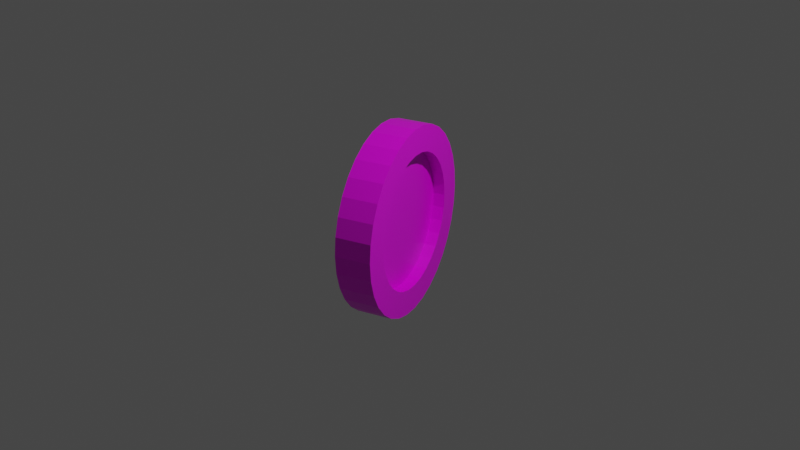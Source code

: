 # Source: Coin.blend  (saved by Blender 2.92.15; exported with 4.5.12 LTS)
import bpy
from mathutils import Matrix  # noqa: F401  (used for matrix-valued properties, if any)

bpy.ops.wm.read_factory_settings(use_empty=True)
scene = bpy.context.scene
scene.name = 'Scene'

# ---- collections
col_collection = bpy.data.collections.new('Collection'); scene.collection.children.link(col_collection)

# ---- images (referenced by path relative to the original .blend; pixels are not part of the script)
import os
ASSET_DIR = os.environ.get("B2B_ASSET_DIR", "")  # directory of the original .blend (textures are referenced by path, not embedded)
HERE = os.path.dirname(os.path.abspath(__file__))  # packed textures are extracted next to this script under _unpacked/

def load_image(name, relpath, width, height, colorspace="sRGB"):
    """Load a texture the original file referenced (path relative to the .blend, or extracted next to this script)."""
    p = next((c for c in (os.path.join(HERE, relpath), os.path.join(ASSET_DIR, relpath)) if relpath and os.path.exists(c)), "")
    if p:
        img = bpy.data.images.load(p, check_existing=True)
        img.name = name
    else:  # same state as the original file: an image datablock whose file is absent (Cycles renders it pink)
        img = bpy.data.images.new(name, width, height)
        img.source = "FILE"
        img.filepath = "//" + (relpath or name)
    img.colorspace_settings.name = colorspace
    return img
img_colorpallete_png = load_image('ColorPallete.png', 'ColorPallete.png', 1024, 1024, 'sRGB')

# ---- materials (node trees are filled in below, after node groups)
mat_standardmaterial = bpy.data.materials.new('StandardMaterial')
mat_standardmaterial.alpha_threshold = 0.0
mat_standardmaterial.use_transparent_shadow = False
mat_standardmaterial.line_color = (0.0, 0.0, 0.0, 1.0)

# ---- material node trees
mat_standardmaterial.use_nodes = True; mat_standardmaterial.node_tree.nodes.clear()
_N = mat_standardmaterial.node_tree.nodes; _L = mat_standardmaterial.node_tree.links
n0 = _N.new('ShaderNodeOutputMaterial'); n0.name = 'Material Output'; n0.location = (300, 300)
n1 = _N.new('ShaderNodeBsdfPrincipled'); n1.name = 'Principled BSDF'; n1.location = (10, 300)
n1.distribution = 'GGX'
n1.subsurface_method = 'BURLEY'
n1.inputs[2].default_value = 0.4
n1.inputs[3].default_value = 1.45
n1.inputs[27].default_value = (0.0, 0.0, 0.0, 1.0)
n1.inputs[28].default_value = 1.0
n2 = _N.new('ShaderNodeTexImage'); n2.name = 'Image Texture'; n2.location = (-296, 170)
n2.image = img_colorpallete_png
_L.new(n1.outputs[0], n0.inputs[0])
_L.new(n2.outputs[0], n1.inputs[0])
n0.is_active_output = True

# ---- world
world_world = bpy.data.worlds.new('World'); scene.world = world_world
world_world.use_nodes = True; world_world.node_tree.nodes.clear()
_N = world_world.node_tree.nodes; _L = world_world.node_tree.links
n0 = _N.new('ShaderNodeOutputWorld'); n0.name = 'World Output'; n0.location = (300, 300)
n1 = _N.new('ShaderNodeBackground'); n1.name = 'Background'; n1.location = (10, 300)
n1.inputs[0].default_value = (0.05088, 0.05088, 0.05088, 1.0)
_L.new(n1.outputs[0], n0.inputs[0])
n0.is_active_output = True
world_world.color = (0.05088, 0.05088, 0.05088)
world_world.use_sun_shadow = False
world_world.sun_shadow_jitter_overblur = 0.0

# ---- cameras
cam_camera = bpy.data.cameras.new('Camera')
cam_camera.clip_end = 100.0
cam_camera.ortho_scale = 7.314

# ---- lights
light_light = bpy.data.lights.new('Light', 'POINT')
light_light.transmission_factor = 0.0
light_light.energy = 1000.0
light_light.shadow_soft_size = 0.1
light_light.shadow_maximum_resolution = 0.006
light_light.use_absolute_resolution = True

# ---- meshes
me_circle = bpy.data.meshes.new('Circle')
me_circle.from_pydata([(-1.187e-07, 1.0, -1.187e-07), (-1.043e-07, 0.9808, 0.1951), (-8.941e-08, 0.9239, 0.3827), (-1.192e-07, 0.8315, 0.5556), (-5.96e-08, 0.7071, 0.7071), (-5.96e-08, 0.5556, 0.8315), (-5.96e-08, 0.3827, 0.9239), (-5.96e-08, 0.1951, 0.9808), (-5.96e-08, 7.55e-08, 1.0), (-5.96e-08, -0.1951, 0.9808), (-5.96e-08, -0.3827, 0.9239), (-5.96e-08, -0.5556, 0.8315), (-5.96e-08, -0.7071, 0.7071), (-1.192e-07, -0.8315, 0.5556), (-8.941e-08, -0.9239, 0.3827), (-1.043e-07, -0.9808, 0.1951), (-1.187e-07, -1.0, -4.446e-07), (-1.341e-07, -0.9808, -0.1951), (-1.49e-07, -0.9239, -0.3827), (-1.192e-07, -0.8315, -0.5556), (-1.788e-07, -0.7071, -0.7071), (-1.788e-07, -0.5556, -0.8315), (-1.788e-07, -0.3827, -0.9239), (-1.788e-07, -0.1951, -0.9808), (-1.192e-07, 9.656e-07, -1.0), (-1.788e-07, 0.1951, -0.9808), (-1.788e-07, 0.3827, -0.9239), (-1.788e-07, 0.5556, -0.8315), (-1.788e-07, 0.7071, -0.7071), (-1.192e-07, 0.8315, -0.5556), (-1.49e-07, 0.9239, -0.3827), (-1.341e-07, 0.9808, -0.1951), (0.1819, 0.7226, -2.246e-07), (0.1819, 0.7088, 0.141), (0.1819, 0.6676, 0.2765), (0.1819, 0.6009, 0.4015), (0.1819, 0.511, 0.511), (0.1819, 0.4015, 0.6009), (0.1819, 0.2765, 0.6676), (0.1819, 0.141, 0.7088), (0.1819, 3.293e-08, 0.7226), (0.1819, -0.141, 0.7088), (0.1819, -0.2765, 0.6676), (0.1819, -0.4015, 0.6009), (0.1819, -0.511, 0.511), (0.1819, -0.6009, 0.4015), (0.1819, -0.6676, 0.2765), (0.1819, -0.7088, 0.141), (0.1819, -0.7226, -3.605e-07), (0.1819, -0.7088, -0.141), (0.1819, -0.6676, -0.2765), (0.1819, -0.6009, -0.4015), (0.1819, -0.511, -0.511), (0.1819, -0.4015, -0.6009), (0.1819, -0.2765, -0.6676), (0.1819, -0.141, -0.7088), (0.1819, 7.102e-07, -0.7226), (0.1819, 0.141, -0.7088), (0.1819, 0.2765, -0.6676), (0.1819, 0.4015, -0.6009), (0.1819, 0.511, -0.511), (0.1819, 0.6009, -0.4015), (0.1819, 0.6676, -0.2765), (0.1819, 0.7088, -0.141), (0.1819, 0.9808, 0.1951), (0.1819, 1.0, -1.187e-07), (0.1819, 0.9239, 0.3827), (0.1819, 0.8315, 0.5556), (0.1819, 0.7071, 0.7071), (0.1819, 0.5556, 0.8315), (0.1819, 0.3827, 0.9239), (0.1819, 0.1951, 0.9808), (0.1819, 7.55e-08, 1.0), (0.1819, -0.1951, 0.9808), (0.1819, -0.3827, 0.9239), (0.1819, -0.5556, 0.8315), (0.1819, -0.7071, 0.7071), (0.1819, -0.8315, 0.5556), (0.1819, -0.9239, 0.3827), (0.1819, -0.9808, 0.1951), (0.1819, -1.0, -4.446e-07), (0.1819, -0.9808, -0.1951), (0.1819, -0.9239, -0.3827), (0.1819, -0.8315, -0.5556), (0.1819, -0.7071, -0.7071), (0.1819, -0.5556, -0.8315), (0.1819, -0.3827, -0.9239), (0.1819, -0.1951, -0.9808), (0.1819, 9.656e-07, -1.0), (0.1819, 0.1951, -0.9808), (0.1819, 0.3827, -0.9239), (0.1819, 0.5556, -0.8315), (0.1819, 0.7071, -0.7071), (0.1819, 0.8315, -0.5556), (0.1819, 0.9239, -0.3827), (0.1819, 0.9808, -0.1951), (0.05301, 0.7226, -2.171e-07), (0.05301, 0.7088, 0.141), (0.05301, 0.6676, 0.2765), (0.05301, 0.6009, 0.4015), (0.05301, 0.511, 0.511), (0.05301, 0.4015, 0.6009), (0.05301, 0.2765, 0.6676), (0.05301, 0.141, 0.7088), (0.05301, 3.323e-08, 0.7226), (0.05301, -0.141, 0.7088), (0.05301, -0.2765, 0.6676), (0.05301, -0.4015, 0.6009), (0.05301, -0.511, 0.511), (0.05301, -0.6009, 0.4015), (0.05301, -0.6676, 0.2765), (0.05301, -0.7088, 0.141), (0.05301, -0.7226, -3.53e-07), (0.05301, -0.7088, -0.141), (0.05301, -0.6676, -0.2765), (0.05301, -0.6009, -0.4015), (0.05301, -0.511, -0.511), (0.05301, -0.4015, -0.6009), (0.05301, -0.2765, -0.6676), (0.05301, -0.141, -0.7088), (0.05301, 7.105e-07, -0.7226), (0.05301, 0.141, -0.7088), (0.05301, 0.2765, -0.6676), (0.05301, 0.4015, -0.6009), (0.05301, 0.511, -0.511), (0.05301, 0.6009, -0.4015), (0.05301, 0.6676, -0.2765), (0.05301, 0.7088, -0.141), (-0.1918, 0.8327, -1.826e-07), (-0.1918, 0.8167, 0.1624), (-0.1918, 0.7693, 0.3187), (-0.1918, 0.6924, 0.4626), (-0.1918, 0.5888, 0.5888), (-0.1918, 0.4626, 0.6924), (-0.1918, 0.3187, 0.7693), (-0.1918, 0.1624, 0.8167), (-0.1918, 4.982e-08, 0.8327), (-0.1918, -0.1624, 0.8167), (-0.1918, -0.3187, 0.7693), (-0.1918, -0.4626, 0.6924), (-0.1918, -0.5888, 0.5888), (-0.1918, -0.6924, 0.4626), (-0.1918, -0.7693, 0.3187), (-0.1918, -0.8167, 0.1624), (-0.1918, -0.8327, -3.939e-07), (-0.1918, -0.8167, -0.1624), (-0.1918, -0.7693, -0.3187), (-0.1918, -0.6924, -0.4626), (-0.1918, -0.5888, -0.5888), (-0.1918, -0.4626, -0.6924), (-0.1918, -0.3187, -0.7693), (-0.1918, -0.1624, -0.8167), (-0.1918, 8.115e-07, -0.8327), (-0.1918, 0.1624, -0.8167), (-0.1918, 0.3187, -0.7693), (-0.1918, 0.4626, -0.6924), (-0.1918, 0.5888, -0.5888), (-0.1918, 0.6924, -0.4626), (-0.1918, 0.7693, -0.3187), (-0.1918, 0.8167, -0.1624), (-0.1918, 0.9808, 0.1951), (-0.1918, 1.0, -1.187e-07), (-0.1918, 0.9239, 0.3827), (-0.1918, 0.8315, 0.5556), (-0.1918, 0.7071, 0.7071), (-0.1918, 0.5556, 0.8315), (-0.1918, 0.3827, 0.9239), (-0.1918, 0.1951, 0.9808), (-0.1918, 7.55e-08, 1.0), (-0.1918, -0.1951, 0.9808), (-0.1918, -0.3827, 0.9239), (-0.1918, -0.5556, 0.8315), (-0.1918, -0.7071, 0.7071), (-0.1918, -0.8315, 0.5556), (-0.1918, -0.9239, 0.3827), (-0.1918, -0.9808, 0.1951), (-0.1918, -1.0, -4.446e-07), (-0.1918, -0.9808, -0.1951), (-0.1918, -0.9239, -0.3827), (-0.1918, -0.8315, -0.5556), (-0.1918, -0.7071, -0.7071), (-0.1918, -0.5556, -0.8315), (-0.1918, -0.3827, -0.9239), (-0.1918, -0.1951, -0.9808), (-0.1918, 9.656e-07, -1.0), (-0.1918, 0.1951, -0.9808), (-0.1918, 0.3827, -0.9239), (-0.1918, 0.5556, -0.8315), (-0.1918, 0.7071, -0.7071), (-0.1918, 0.8315, -0.5556), (-0.1918, 0.9239, -0.3827), (-0.1918, 0.9808, -0.1951), (-0.03898, 0.8167, 0.1624), (-0.03898, 0.8327, -1.912e-07), (-0.03898, 0.7693, 0.3187), (-0.03898, 0.6924, 0.4626), (-0.03898, 0.5888, 0.5888), (-0.03898, 0.4626, 0.6924), (-0.03898, 0.3187, 0.7693), (-0.03898, 0.1624, 0.8167), (-0.03898, 5.021e-08, 0.8327), (-0.03898, -0.1624, 0.8167), (-0.03898, -0.3187, 0.7693), (-0.03898, -0.4626, 0.6924), (-0.03898, -0.5888, 0.5888), (-0.03898, -0.6924, 0.4626), (-0.03898, -0.7693, 0.3187), (-0.03898, -0.8167, 0.1624), (-0.03898, -0.8327, -4.024e-07), (-0.03898, -0.8167, -0.1624), (-0.03898, -0.7693, -0.3187), (-0.03898, -0.6924, -0.4626), (-0.03898, -0.5888, -0.5888), (-0.03898, -0.4626, -0.6924), (-0.03898, -0.3187, -0.7693), (-0.03898, -0.1624, -0.8167), (-0.03898, 8.119e-07, -0.8327), (-0.03898, 0.1624, -0.8167), (-0.03898, 0.3187, -0.7693), (-0.03898, 0.4626, -0.6924), (-0.03898, 0.5888, -0.5888), (-0.03898, 0.6924, -0.4626), (-0.03898, 0.7693, -0.3187), (-0.03898, 0.8167, -0.1624)], [], [(0, 65, 95, 31), (19, 83, 82, 18), (6, 70, 69, 5), (20, 84, 83, 19), (7, 71, 70, 6), (21, 85, 84, 20), (8, 72, 71, 7), (22, 86, 85, 21), (9, 73, 72, 8), (23, 87, 86, 22), (10, 74, 73, 9), (24, 88, 87, 23), (11, 75, 74, 10), (25, 89, 88, 24), (12, 76, 75, 11), (26, 90, 89, 25), (13, 77, 76, 12), (27, 91, 90, 26), (14, 78, 77, 13), (1, 64, 65, 0), (28, 92, 91, 27), (15, 79, 78, 14), (2, 66, 64, 1), (29, 93, 92, 28), (16, 80, 79, 15), (3, 67, 66, 2), (30, 94, 93, 29), (17, 81, 80, 16), (4, 68, 67, 3), (31, 95, 94, 30), (18, 82, 81, 17), (5, 69, 68, 4), (49, 113, 112, 48), (32, 65, 64, 33), (33, 64, 66, 34), (34, 66, 67, 35), (35, 67, 68, 36), (36, 68, 69, 37), (37, 69, 70, 38), (38, 70, 71, 39), (39, 71, 72, 40), (40, 72, 73, 41), (41, 73, 74, 42), (42, 74, 75, 43), (43, 75, 76, 44), (44, 76, 77, 45), (45, 77, 78, 46), (46, 78, 79, 47), (47, 79, 80, 48), (48, 80, 81, 49), (49, 81, 82, 50), (50, 82, 83, 51), (51, 83, 84, 52), (52, 84, 85, 53), (53, 85, 86, 54), (54, 86, 87, 55), (55, 87, 88, 56), (56, 88, 89, 57), (57, 89, 90, 58), (58, 90, 91, 59), (59, 91, 92, 60), (60, 92, 93, 61), (61, 93, 94, 62), (62, 94, 95, 63), (63, 95, 65, 32), (97, 98, 99, 100, 101, 102, 103, 104, 105, 106, 107, 108, 109, 110, 111, 112, 113, 114, 115, 116, 117, 118, 119, 120, 121, 122, 123, 124, 125, 126, 127, 96), (36, 100, 99, 35), (63, 127, 126, 62), (50, 114, 113, 49), (37, 101, 100, 36), (32, 96, 127, 63), (51, 115, 114, 50), (38, 102, 101, 37), (52, 116, 115, 51), (39, 103, 102, 38), (53, 117, 116, 52), (40, 104, 103, 39), (54, 118, 117, 53), (41, 105, 104, 40), (55, 119, 118, 54), (42, 106, 105, 41), (56, 120, 119, 55), (43, 107, 106, 42), (57, 121, 120, 56), (44, 108, 107, 43), (58, 122, 121, 57), (45, 109, 108, 44), (59, 123, 122, 58), (46, 110, 109, 45), (33, 97, 96, 32), (60, 124, 123, 59), (47, 111, 110, 46), (34, 98, 97, 33), (61, 125, 124, 60), (48, 112, 111, 47), (35, 99, 98, 34), (62, 126, 125, 61), (5, 165, 166, 6), (19, 179, 180, 20), (6, 166, 167, 7), (20, 180, 181, 21), (7, 167, 168, 8), (21, 181, 182, 22), (8, 168, 169, 9), (22, 182, 183, 23), (9, 169, 170, 10), (23, 183, 184, 24), (10, 170, 171, 11), (24, 184, 185, 25), (11, 171, 172, 12), (25, 185, 186, 26), (12, 172, 173, 13), (26, 186, 187, 27), (13, 173, 174, 14), (0, 161, 160, 1), (27, 187, 188, 28), (14, 174, 175, 15), (1, 160, 162, 2), (28, 188, 189, 29), (15, 175, 176, 16), (2, 162, 163, 3), (29, 189, 190, 30), (16, 176, 177, 17), (3, 163, 164, 4), (30, 190, 191, 31), (17, 177, 178, 18), (4, 164, 165, 5), (31, 191, 161, 0), (18, 178, 179, 19), (153, 217, 218, 154), (129, 160, 161, 128), (130, 162, 160, 129), (131, 163, 162, 130), (132, 164, 163, 131), (133, 165, 164, 132), (134, 166, 165, 133), (135, 167, 166, 134), (136, 168, 167, 135), (137, 169, 168, 136), (138, 170, 169, 137), (139, 171, 170, 138), (140, 172, 171, 139), (141, 173, 172, 140), (142, 174, 173, 141), (143, 175, 174, 142), (144, 176, 175, 143), (145, 177, 176, 144), (146, 178, 177, 145), (147, 179, 178, 146), (148, 180, 179, 147), (149, 181, 180, 148), (150, 182, 181, 149), (151, 183, 182, 150), (152, 184, 183, 151), (153, 185, 184, 152), (154, 186, 185, 153), (155, 187, 186, 154), (156, 188, 187, 155), (157, 189, 188, 156), (158, 190, 189, 157), (159, 191, 190, 158), (128, 161, 191, 159), (192, 193, 223, 222, 221, 220, 219, 218, 217, 216, 215, 214, 213, 212, 211, 210, 209, 208, 207, 206, 205, 204, 203, 202, 201, 200, 199, 198, 197, 196, 195, 194), (140, 204, 205, 141), (154, 218, 219, 155), (141, 205, 206, 142), (128, 193, 192, 129), (155, 219, 220, 156), (142, 206, 207, 143), (129, 192, 194, 130), (156, 220, 221, 157), (143, 207, 208, 144), (130, 194, 195, 131), (157, 221, 222, 158), (144, 208, 209, 145), (131, 195, 196, 132), (158, 222, 223, 159), (145, 209, 210, 146), (132, 196, 197, 133), (159, 223, 193, 128), (146, 210, 211, 147), (133, 197, 198, 134), (147, 211, 212, 148), (134, 198, 199, 135), (148, 212, 213, 149), (135, 199, 200, 136), (149, 213, 214, 150), (136, 200, 201, 137), (150, 214, 215, 151), (137, 201, 202, 138), (151, 215, 216, 152), (138, 202, 203, 139), (152, 216, 217, 153), (139, 203, 204, 140)])
_uv = me_circle.uv_layers.new(name='UVMap')
_uv.uv.foreach_set('vector', [0.6914, 0.6836, 0.6914, 0.6836, 0.6914, 0.6836, 0.6914, 0.6836, 0.6914, 0.6836, 0.6914, 0.6836, 0.6914, 0.6836, 0.6914, 0.6836, 0.6914, 0.6836, 0.6914, 0.6836, 0.6914, 0.6836, 0.6914, 0.6836, 0.6914, 0.6836, 0.6914, 0.6836, 0.6914, 0.6836, 0.6914, 0.6836, 0.6914, 0.6836, 0.6914, 0.6836, 0.6914, 0.6836, 0.6914, 0.6836, 0.6914, 0.6836, 0.6914, 0.6836, 0.6914, 0.6836, 0.6914, 0.6836, 0.6914, 0.6836, 0.6914, 0.6836, 0.6914, 0.6836, 0.6914, 0.6836, 0.6914, 0.6836, 0.6914, 0.6836, 0.6914, 0.6836, 0.6914, 0.6836, 0.6914, 0.6836, 0.6914, 0.6836, 0.6914, 0.6836, 0.6914, 0.6836, 0.6914, 0.6836, 0.6914, 0.6836, 0.6914, 0.6836, 0.6914, 0.6836, 0.6914, 0.6836, 0.6914, 0.6836, 0.6914, 0.6836, 0.6914, 0.6836, 0.6914, 0.6836, 0.6914, 0.6836, 0.6914, 0.6836, 0.6914, 0.6836, 0.6914, 0.6836, 0.6914, 0.6836, 0.6914, 0.6836, 0.6914, 0.6836, 0.6914, 0.6836, 0.6914, 0.6836, 0.6914, 0.6836, 0.6914, 0.6836, 0.6914, 0.6836, 0.6914, 0.6836, 0.6914, 0.6836, 0.6914, 0.6836, 0.6914, 0.6836, 0.6914, 0.6836, 0.6914, 0.6836, 0.6914, 0.6836, 0.6914, 0.6836, 0.6914, 0.6836, 0.6914, 0.6836, 0.6914, 0.6836, 0.6914, 0.6836, 0.6914, 0.6836, 0.6914, 0.6836, 0.6914, 0.6836, 0.6914, 0.6836, 0.6914, 0.6836, 0.6914, 0.6836, 0.6914, 0.6836, 0.6914, 0.6836, 0.6914, 0.6836, 0.6914, 0.6836, 0.6914, 0.6836, 0.6914, 0.6836, 0.6914, 0.6836, 0.6914, 0.6836, 0.6914, 0.6836, 0.6914, 0.6836, 0.6914, 0.6836, 0.6914, 0.6836, 0.6914, 0.6836, 0.6914, 0.6836, 0.6914, 0.6836, 0.6914, 0.6836, 0.6914, 0.6836, 0.6914, 0.6836, 0.6914, 0.6836, 0.6914, 0.6836, 0.6914, 0.6836, 0.6914, 0.6836, 0.6914, 0.6836, 0.6914, 0.6836, 0.6914, 0.6836, 0.6914, 0.6836, 0.6914, 0.6836, 0.6914, 0.6836, 0.6914, 0.6836, 0.6914, 0.6836, 0.6914, 0.6836, 0.6914, 0.6836, 0.6914, 0.6836, 0.6914, 0.6836, 0.6914, 0.6836, 0.6914, 0.6836, 0.6914, 0.6836, 0.6914, 0.6836, 0.6914, 0.6836, 0.6914, 0.6836, 0.6914, 0.6836, 0.6914, 0.6836, 0.6914, 0.6836, 0.6914, 0.6836, 0.6914, 0.6836, 0.6914, 0.6836, 0.6914, 0.6836, 0.6914, 0.6836, 0.6914, 0.6836, 0.6914, 0.6836, 0.6914, 0.6836, 0.6914, 0.6836, 0.6914, 0.6836, 0.6914, 0.6836, 0.6914, 0.6836, 0.6914, 0.6836, 0.6914, 0.6836, 0.6914, 0.6836, 0.6914, 0.6836, 0.6914, 0.6836, 0.6914, 0.6836, 0.6914, 0.6836, 0.6914, 0.6836, 0.6914, 0.6836, 0.6914, 0.6836, 0.6914, 0.6836, 0.6914, 0.6836, 0.6914, 0.6836, 0.6914, 0.6836, 0.6914, 0.6836, 0.6914, 0.6836, 0.6914, 0.6836, 0.6914, 0.6836, 0.6914, 0.6836, 0.6914, 0.6836, 0.6914, 0.6836, 0.6914, 0.6836, 0.6914, 0.6836, 0.6914, 0.6836, 0.6914, 0.6836, 0.6914, 0.6836, 0.6914, 0.6836, 0.6914, 0.6836, 0.6914, 0.6836, 0.6914, 0.6836, 0.6914, 0.6836, 0.6914, 0.6836, 0.6914, 0.6836, 0.6914, 0.6836, 0.6914, 0.6836, 0.6914, 0.6836, 0.6914, 0.6836, 0.6914, 0.6836, 0.6914, 0.6836, 0.6914, 0.6836, 0.6914, 0.6836, 0.6914, 0.6836, 0.6914, 0.6836, 0.6914, 0.6836, 0.6914, 0.6836, 0.6914, 0.6836, 0.6914, 0.6836, 0.6914, 0.6836, 0.6914, 0.6836, 0.6914, 0.6836, 0.6914, 0.6836, 0.6914, 0.6836, 0.6914, 0.6836, 0.6914, 0.6836, 0.6914, 0.6836, 0.6914, 0.6836, 0.6914, 0.6836, 0.6914, 0.6836, 0.6914, 0.6836, 0.6914, 0.6836, 0.6914, 0.6836, 0.6914, 0.6836, 0.6914, 0.6836, 0.6914, 0.6836, 0.6914, 0.6836, 0.6914, 0.6836, 0.6914, 0.6836, 0.6914, 0.6836, 0.6914, 0.6836, 0.6914, 0.6836, 0.6914, 0.6836, 0.6914, 0.6836, 0.6914, 0.6836, 0.6914, 0.6836, 0.6914, 0.6836, 0.6914, 0.6836, 0.6914, 0.6836, 0.6914, 0.6836, 0.6914, 0.6836, 0.6914, 0.6836, 0.6914, 0.6836, 0.6914, 0.6836, 0.6914, 0.6836, 0.6914, 0.6836, 0.6914, 0.6836, 0.6914, 0.6836, 0.6914, 0.6836, 0.6914, 0.6836, 0.6914, 0.6836, 0.6914, 0.6836, 0.6914, 0.6836, 0.6914, 0.6836, 0.6914, 0.6836, 0.6914, 0.6836, 0.6914, 0.6836, 0.6914, 0.6836, 0.6914, 0.6836, 0.6914, 0.6836, 0.6914, 0.6836, 0.6914, 0.6836, 0.6914, 0.6836, 0.6914, 0.6836, 0.6914, 0.6836, 0.6914, 0.6836, 0.6914, 0.6836, 0.6914, 0.6836, 0.6914, 0.6836, 0.6914, 0.6836, 0.6914, 0.6836, 0.6914, 0.6836, 0.6914, 0.6836, 0.6914, 0.6836, 0.6914, 0.6836, 0.6914, 0.6836, 0.6914, 0.6836, 0.6914, 0.6836, 0.6914, 0.6836, 0.6914, 0.6836, 0.6914, 0.6836, 0.6914, 0.6836, 0.6914, 0.6836, 0.6914, 0.6836, 0.6914, 0.6836, 0.6914, 0.6836, 0.6914, 0.6836, 0.6914, 0.6836, 0.6914, 0.6836, 0.6914, 0.6836, 0.6914, 0.6836, 0.6914, 0.6836, 0.6914, 0.6836, 0.6914, 0.6836, 0.6914, 0.6836, 0.6914, 0.6836, 0.6914, 0.6836, 0.6914, 0.6836, 0.6914, 0.6836, 0.6914, 0.6836, 0.6914, 0.6836, 0.6914, 0.6836, 0.6914, 0.6836, 0.6914, 0.6836, 0.6914, 0.6836, 0.6914, 0.6836, 0.6914, 0.6836, 0.6914, 0.6836, 0.6914, 0.6836, 0.6914, 0.6836, 0.6914, 0.6836, 0.6914, 0.6836, 0.6914, 0.6836, 0.6914, 0.6836, 0.6914, 0.6836, 0.6914, 0.6836, 0.6914, 0.6836, 0.6914, 0.6836, 0.6914, 0.6836, 0.6914, 0.6836, 0.6914, 0.6836, 0.6914, 0.6836, 0.6914, 0.6836, 0.6914, 0.6836, 0.6914, 0.6836, 0.6914, 0.6836, 0.6914, 0.6836, 0.6914, 0.6836, 0.6914, 0.6836, 0.6914, 0.6836, 0.6914, 0.6836, 0.6914, 0.6836, 0.6914, 0.6836, 0.6914, 0.6836, 0.6914, 0.6836, 0.6914, 0.6836, 0.6914, 0.6836, 0.6914, 0.6836, 0.6914, 0.6836, 0.6914, 0.6836, 0.6914, 0.6836, 0.6914, 0.6836, 0.6914, 0.6836, 0.6914, 0.6836, 0.6914, 0.6836, 0.6914, 0.6836, 0.6914, 0.6836, 0.6914, 0.6836, 0.6914, 0.6836, 0.6914, 0.6836, 0.6914, 0.6836, 0.6914, 0.6836, 0.6914, 0.6836, 0.6914, 0.6836, 0.6914, 0.6836, 0.6914, 0.6836, 0.6914, 0.6836, 0.6914, 0.6836, 0.6914, 0.6836, 0.6914, 0.6836, 0.6914, 0.6836, 0.6914, 0.6836, 0.6914, 0.6836, 0.6914, 0.6836, 0.6914, 0.6836, 0.6914, 0.6836, 0.6914, 0.6836, 0.6914, 0.6836, 0.6914, 0.6836, 0.6914, 0.6836, 0.6914, 0.6836, 0.6914, 0.6836, 0.6914, 0.6836, 0.6914, 0.6836, 0.6914, 0.6836, 0.6914, 0.6836, 0.6914, 0.6836, 0.6914, 0.6836, 0.6914, 0.6836, 0.6914, 0.6836, 0.6914, 0.6836, 0.6914, 0.6836, 0.6914, 0.6836, 0.6914, 0.6836, 0.6914, 0.6836, 0.6914, 0.6836, 0.6914, 0.6836, 0.6914, 0.6836, 0.6914, 0.6836, 0.6914, 0.6836, 0.6914, 0.6836, 0.6914, 0.6836, 0.6914, 0.6836, 0.6914, 0.6836, 0.6914, 0.6836, 0.6914, 0.6836, 0.6914, 0.6836, 0.6914, 0.6836, 0.6914, 0.6836, 0.6914, 0.6836, 0.6914, 0.6836, 0.6914, 0.6836, 0.6914, 0.6836, 0.6914, 0.6836, 0.6914, 0.6836, 0.6914, 0.6836, 0.6914, 0.6836, 0.6914, 0.6836, 0.6914, 0.6836, 0.6914, 0.6836, 0.6914, 0.6836, 0.6914, 0.6836, 0.6914, 0.6836, 0.6914, 0.6836, 0.6914, 0.6836, 0.6914, 0.6836, 0.6914, 0.6836, 0.6914, 0.6836, 0.6914, 0.6836, 0.6914, 0.6836, 0.6914, 0.6836, 0.6914, 0.6836, 0.6914, 0.6836, 0.6914, 0.6836, 0.6914, 0.6836, 0.6914, 0.6836, 0.6914, 0.6836, 0.6914, 0.6836, 0.6914, 0.6836, 0.6914, 0.6836, 0.6914, 0.6836, 0.6914, 0.6836, 0.6914, 0.6836, 0.6914, 0.6836, 0.6914, 0.6836, 0.6914, 0.6836, 0.6914, 0.6836, 0.6914, 0.6836, 0.6914, 0.6836, 0.6914, 0.6836, 0.6914, 0.6836, 0.6914, 0.6836, 0.6914, 0.6836, 0.6914, 0.6836, 0.6914, 0.6836, 0.6914, 0.6836, 0.6914, 0.6836, 0.6914, 0.6836, 0.6914, 0.6836, 0.6914, 0.6836, 0.6914, 0.6836, 0.6914, 0.6836, 0.6914, 0.6836, 0.6914, 0.6836, 0.6914, 0.6836, 0.6914, 0.6836, 0.6914, 0.6836, 0.6914, 0.6836, 0.6914, 0.6836, 0.6914, 0.6836, 0.6914, 0.6836, 0.6914, 0.6836, 0.6914, 0.6836, 0.6914, 0.6836, 0.6914, 0.6836, 0.6914, 0.6836, 0.6914, 0.6836, 0.6914, 0.6836, 0.6914, 0.6836, 0.6914, 0.6836, 0.6914, 0.6836, 0.6914, 0.6836, 0.6914, 0.6836, 0.6914, 0.6836, 0.6914, 0.6836, 0.6914, 0.6836, 0.6914, 0.6836, 0.6914, 0.6836, 0.6914, 0.6836, 0.6914, 0.6836, 0.6914, 0.6836, 0.6914, 0.6836, 0.6914, 0.6836, 0.6914, 0.6836, 0.6914, 0.6836, 0.6914, 0.6836, 0.6914, 0.6836, 0.6914, 0.6836, 0.6914, 0.6836, 0.6914, 0.6836, 0.6914, 0.6836, 0.6914, 0.6836, 0.6914, 0.6836, 0.6914, 0.6836, 0.6914, 0.6836, 0.6914, 0.6836, 0.6914, 0.6836, 0.6914, 0.6836, 0.6914, 0.6836, 0.6914, 0.6836, 0.6914, 0.6836, 0.6914, 0.6836, 0.6914, 0.6836, 0.6914, 0.6836, 0.6914, 0.6836, 0.6914, 0.6836, 0.6914, 0.6836, 0.6914, 0.6836, 0.6914, 0.6836, 0.6914, 0.6836, 0.6914, 0.6836, 0.6914, 0.6836, 0.6914, 0.6836, 0.6914, 0.6836, 0.6914, 0.6836, 0.6914, 0.6836, 0.6914, 0.6836, 0.6914, 0.6836, 0.6914, 0.6836, 0.6914, 0.6836, 0.6914, 0.6836, 0.6914, 0.6836, 0.6914, 0.6836, 0.6914, 0.6836, 0.6914, 0.6836, 0.6914, 0.6836, 0.6914, 0.6836, 0.6914, 0.6836, 0.6914, 0.6836, 0.6914, 0.6836, 0.6914, 0.6836, 0.6914, 0.6836, 0.6914, 0.6836, 0.6914, 0.6836, 0.6914, 0.6836, 0.6914, 0.6836, 0.6914, 0.6836, 0.6914, 0.6836, 0.6914, 0.6836, 0.6914, 0.6836, 0.6914, 0.6836, 0.6914, 0.6836, 0.6914, 0.6836, 0.6914, 0.6836, 0.6914, 0.6836, 0.6914, 0.6836, 0.6914, 0.6836, 0.6914, 0.6836, 0.6914, 0.6836, 0.6914, 0.6836, 0.6914, 0.6836, 0.6914, 0.6836, 0.6914, 0.6836, 0.6914, 0.6836, 0.6914, 0.6836, 0.6914, 0.6836, 0.6914, 0.6836, 0.6914, 0.6836, 0.6914, 0.6836, 0.6914, 0.6836, 0.6914, 0.6836, 0.6914, 0.6836, 0.6914, 0.6836, 0.6914, 0.6836, 0.6914, 0.6836, 0.6914, 0.6836, 0.6914, 0.6836, 0.6914, 0.6836, 0.6914, 0.6836, 0.6914, 0.6836, 0.6914, 0.6836, 0.6914, 0.6836, 0.6914, 0.6836, 0.6914, 0.6836, 0.6914, 0.6836, 0.6914, 0.6836, 0.6914, 0.6836, 0.6914, 0.6836, 0.6914, 0.6836, 0.6914, 0.6836, 0.6914, 0.6836, 0.6914, 0.6836, 0.6914, 0.6836, 0.6914, 0.6836, 0.6914, 0.6836, 0.6914, 0.6836, 0.6914, 0.6836, 0.6914, 0.6836, 0.6914, 0.6836, 0.6914, 0.6836, 0.6914, 0.6836, 0.6914, 0.6836, 0.6914, 0.6836, 0.6914, 0.6836, 0.6914, 0.6836, 0.6914, 0.6836, 0.6914, 0.6836, 0.6914, 0.6836, 0.6914, 0.6836, 0.6914, 0.6836, 0.6914, 0.6836, 0.6914, 0.6836, 0.6914, 0.6836, 0.6914, 0.6836, 0.6914, 0.6836, 0.6914, 0.6836, 0.6914, 0.6836, 0.6914, 0.6836, 0.6914, 0.6836, 0.6914, 0.6836, 0.6914, 0.6836, 0.6914, 0.6836, 0.6914, 0.6836, 0.6914, 0.6836, 0.6914, 0.6836, 0.6914, 0.6836, 0.6914, 0.6836, 0.6914, 0.6836, 0.6914, 0.6836, 0.6914, 0.6836, 0.6914, 0.6836, 0.6914, 0.6836, 0.6914, 0.6836, 0.6914, 0.6836, 0.6914, 0.6836, 0.6914, 0.6836, 0.6914, 0.6836, 0.6914, 0.6836, 0.6914, 0.6836, 0.6914, 0.6836, 0.6914, 0.6836, 0.6914, 0.6836, 0.6914, 0.6836, 0.6914, 0.6836, 0.6914, 0.6836, 0.6914, 0.6836, 0.6914, 0.6836, 0.6914, 0.6836, 0.6914, 0.6836, 0.6914, 0.6836, 0.6914, 0.6836, 0.6914, 0.6836, 0.6914, 0.6836, 0.6914, 0.6836, 0.6914, 0.6836, 0.6914, 0.6836, 0.6914, 0.6836, 0.6914, 0.6836, 0.6914, 0.6836, 0.6914, 0.6836, 0.6914, 0.6836, 0.6914, 0.6836, 0.6914, 0.6836, 0.6914, 0.6836, 0.6914, 0.6836, 0.6914, 0.6836, 0.6914, 0.6836, 0.6914, 0.6836, 0.6914, 0.6836, 0.6914, 0.6836, 0.6914, 0.6836, 0.6914, 0.6836, 0.6914, 0.6836, 0.6914, 0.6836, 0.6914, 0.6836, 0.6914, 0.6836, 0.6914, 0.6836, 0.6914, 0.6836, 0.6914, 0.6836, 0.6914, 0.6836, 0.6914, 0.6836, 0.6914, 0.6836, 0.6914, 0.6836, 0.6914, 0.6836, 0.6914, 0.6836, 0.6914, 0.6836, 0.6914, 0.6836, 0.6914, 0.6836, 0.6914, 0.6836, 0.6914, 0.6836, 0.6914, 0.6836, 0.6914, 0.6836, 0.6914, 0.6836, 0.6914, 0.6836, 0.6914, 0.6836, 0.6914, 0.6836, 0.6914, 0.6836, 0.6914, 0.6836, 0.6914, 0.6836, 0.6914, 0.6836, 0.6914, 0.6836, 0.6914, 0.6836, 0.6914, 0.6836, 0.6914, 0.6836, 0.6914, 0.6836, 0.6914, 0.6836, 0.6914, 0.6836, 0.6914, 0.6836, 0.6914, 0.6836, 0.6914, 0.6836, 0.6914, 0.6836, 0.6914, 0.6836, 0.6914, 0.6836, 0.6914, 0.6836, 0.6914, 0.6836, 0.6914, 0.6836, 0.6914, 0.6836, 0.6914, 0.6836, 0.6914, 0.6836, 0.6914, 0.6836, 0.6914, 0.6836, 0.6914, 0.6836, 0.6914, 0.6836, 0.6914, 0.6836, 0.6914, 0.6836, 0.6914, 0.6836, 0.6914, 0.6836, 0.6914, 0.6836, 0.6914, 0.6836, 0.6914, 0.6836, 0.6914, 0.6836, 0.6914, 0.6836, 0.6914, 0.6836, 0.6914, 0.6836, 0.6914, 0.6836, 0.6914, 0.6836, 0.6914, 0.6836, 0.6914, 0.6836, 0.6914, 0.6836, 0.6914, 0.6836, 0.6914, 0.6836, 0.6914, 0.6836, 0.6914, 0.6836, 0.6914, 0.6836, 0.6914, 0.6836, 0.6914, 0.6836, 0.6914, 0.6836, 0.6914, 0.6836, 0.6914, 0.6836, 0.6914, 0.6836, 0.6914, 0.6836, 0.6914, 0.6836, 0.6914, 0.6836, 0.6914, 0.6836, 0.6914, 0.6836, 0.6914, 0.6836, 0.6914, 0.6836, 0.6914, 0.6836, 0.6914, 0.6836, 0.6914, 0.6836, 0.6914, 0.6836, 0.6914, 0.6836, 0.6914, 0.6836, 0.6914, 0.6836, 0.6914, 0.6836, 0.6914, 0.6836, 0.6914, 0.6836, 0.6914, 0.6836, 0.6914, 0.6836, 0.6914, 0.6836, 0.6914, 0.6836, 0.6914, 0.6836, 0.6914, 0.6836, 0.6914, 0.6836, 0.6914, 0.6836, 0.6914, 0.6836, 0.6914, 0.6836, 0.6914, 0.6836, 0.6914, 0.6836, 0.6914, 0.6836, 0.6914, 0.6836, 0.6914, 0.6836, 0.6914, 0.6836, 0.6914, 0.6836, 0.6914, 0.6836, 0.6914, 0.6836, 0.6914, 0.6836, 0.6914, 0.6836, 0.6914, 0.6836, 0.6914, 0.6836, 0.6914, 0.6836, 0.6914, 0.6836, 0.6914, 0.6836, 0.6914, 0.6836, 0.6914, 0.6836, 0.6914, 0.6836, 0.6914, 0.6836, 0.6914, 0.6836, 0.6914, 0.6836, 0.6914, 0.6836, 0.6914, 0.6836, 0.6914, 0.6836, 0.6914, 0.6836, 0.6914, 0.6836, 0.6914, 0.6836, 0.6914, 0.6836, 0.6914, 0.6836, 0.6914, 0.6836, 0.6914, 0.6836, 0.6914, 0.6836, 0.6914, 0.6836, 0.6914, 0.6836, 0.6914, 0.6836, 0.6914, 0.6836, 0.6914, 0.6836, 0.6914, 0.6836, 0.6914, 0.6836, 0.6914, 0.6836, 0.6914, 0.6836, 0.6914, 0.6836, 0.6914, 0.6836, 0.6914, 0.6836, 0.6914, 0.6836, 0.6914, 0.6836, 0.6914, 0.6836, 0.6914, 0.6836, 0.6914, 0.6836, 0.6914, 0.6836, 0.6914, 0.6836, 0.6914, 0.6836, 0.6914, 0.6836, 0.6914, 0.6836, 0.6914, 0.6836, 0.6914, 0.6836, 0.6914, 0.6836, 0.6914, 0.6836, 0.6914, 0.6836, 0.6914, 0.6836, 0.6914, 0.6836, 0.6914, 0.6836, 0.6914, 0.6836, 0.6914, 0.6836, 0.6914, 0.6836, 0.6914, 0.6836, 0.6914, 0.6836, 0.6914, 0.6836, 0.6914, 0.6836, 0.6914, 0.6836, 0.6914, 0.6836, 0.6914, 0.6836, 0.6914, 0.6836, 0.6914, 0.6836, 0.6914, 0.6836, 0.6914, 0.6836, 0.6914, 0.6836, 0.6914, 0.6836, 0.6914, 0.6836, 0.6914, 0.6836, 0.6914, 0.6836, 0.6914, 0.6836, 0.6914, 0.6836, 0.6914, 0.6836, 0.6914, 0.6836, 0.6914, 0.6836, 0.6914, 0.6836, 0.6914, 0.6836, 0.6914, 0.6836, 0.6914, 0.6836, 0.6914, 0.6836, 0.6914, 0.6836, 0.6914, 0.6836, 0.6914, 0.6836, 0.6914, 0.6836, 0.6914, 0.6836])
me_circle.materials.append(mat_standardmaterial)
me_circle.use_remesh_fix_poles = True
me_circle.use_remesh_preserve_attributes = False
me_circle.use_mirror_vertex_groups = False
me_circle.update()

# ---- objects
ob_light = bpy.data.objects.new('Light', light_light)
ob_camera = bpy.data.objects.new('Camera', cam_camera)
ob_circle = bpy.data.objects.new('Circle', me_circle)

# ---- transforms, parenting, visibility, modifiers, constraints
ob_light.location = (4.076, 1.005, 5.904)
ob_light.rotation_euler = (0.6503, 0.05522, 1.866)
ob_light.lock_rotations_4d = False
ob_light.empty_display_type = 'ARROWS'
ob_light.color = (0.0, 0.0, 0.0, 0.0)
ob_light.lineart.crease_threshold = 0.0
ob_camera.location = (7.359, -6.926, 4.958)
ob_camera.rotation_euler = (1.109, 0.0, 0.8149)
ob_camera.lock_rotations_4d = False
ob_camera.empty_display_type = 'ARROWS'
ob_camera.color = (0.0, 0.0, 0.0, 0.0)
ob_camera.display_type = 'WIRE'
ob_camera.lineart.crease_threshold = 0.0
ob_circle.location = (0.0, 0.0, 0.0)
ob_circle.rotation_euler = (0.0, 0.0, 0.363)
ob_circle.lineart.crease_threshold = 0.0

# ---- collection membership
col_collection.objects.link(ob_light)
col_collection.objects.link(ob_camera)
col_collection.objects.link(ob_circle)

# ---- scene / render settings (as saved in the file)
scene.camera = ob_camera
scene.frame_start = 1; scene.frame_end = 90; scene.frame_set(14)
scene.render.engine = 'BLENDER_EEVEE_NEXT'
scene.cycles.use_denoising = False
scene.cycles.samples = 128
scene.cycles.sampling_pattern = 'TABULATED_SOBOL'
scene.cycles.use_adaptive_sampling = False
scene.cycles.use_light_tree = False
scene.view_settings.view_transform = 'Filmic'
bpy.context.view_layer.update()
